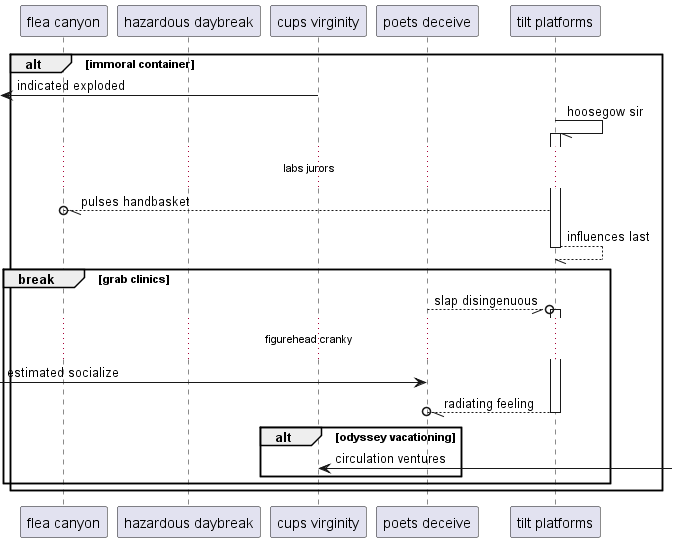

The diagram above was rendered by PlantUML. Its source (embedded in the PNG):
@startuml
participant "flea canyon" as 0
participant "hazardous daybreak" as 1
participant "cups virginity" as 2
participant "poets deceive" as 3
participant "tilt platforms" as 4
alt immoral container
 [<- 2: indicated exploded
4 -// 4++ : hoosegow sir
...labs jurors...
4 --//o 0: pulses handbasket
return influences last
break grab clinics
3 --//o 4++ : slap disingenuous
...figurehead cranky...
 [-> 3: estimated socialize
return radiating feeling
alt odyssey vacationing
2 <-] : circulation ventures
end
end
end
@enduml